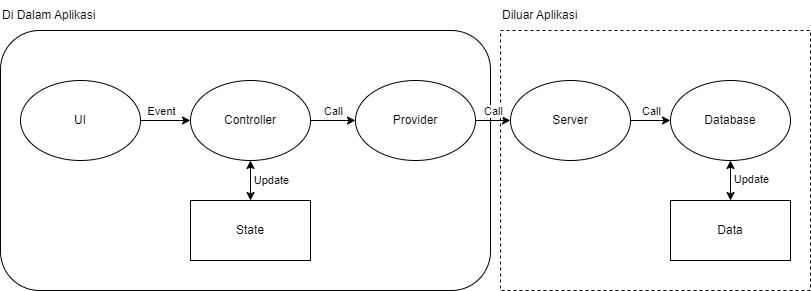

The diagram above was exported from draw.io. Its source (the exported page's mxGraphModel, read from the mxfile embedded in the PNG):
<mxGraphModel dx="1020" dy="504" grid="1" gridSize="10" guides="1" tooltips="1" connect="1" arrows="1" fold="1" page="1" pageScale="1" pageWidth="850" pageHeight="1100" math="0" shadow="0">
  <root>
    <mxCell id="0" />
    <mxCell id="1" parent="0" />
    <mxCell id="CLF-BEe5Bw_u2XIva3_4-35" value="" style="rounded=0;whiteSpace=wrap;html=1;dashed=1;" vertex="1" parent="1">
      <mxGeometry x="510" y="160" width="310" height="260" as="geometry" />
    </mxCell>
    <mxCell id="CLF-BEe5Bw_u2XIva3_4-33" value="" style="rounded=1;whiteSpace=wrap;html=1;" vertex="1" parent="1">
      <mxGeometry x="10" y="160" width="490" height="260" as="geometry" />
    </mxCell>
    <mxCell id="CLF-BEe5Bw_u2XIva3_4-9" value="" style="edgeStyle=orthogonalEdgeStyle;rounded=0;orthogonalLoop=1;jettySize=auto;html=1;" edge="1" parent="1" source="CLF-BEe5Bw_u2XIva3_4-1" target="CLF-BEe5Bw_u2XIva3_4-3">
      <mxGeometry relative="1" as="geometry" />
    </mxCell>
    <mxCell id="CLF-BEe5Bw_u2XIva3_4-25" value="Call" style="edgeLabel;html=1;align=center;verticalAlign=middle;resizable=0;points=[];" vertex="1" connectable="0" parent="CLF-BEe5Bw_u2XIva3_4-9">
      <mxGeometry x="-0.0401" y="1" relative="1" as="geometry">
        <mxPoint y="-9" as="offset" />
      </mxGeometry>
    </mxCell>
    <mxCell id="CLF-BEe5Bw_u2XIva3_4-1" value="Controller" style="ellipse;whiteSpace=wrap;html=1;" vertex="1" parent="1">
      <mxGeometry x="200" y="210" width="120" height="80" as="geometry" />
    </mxCell>
    <mxCell id="CLF-BEe5Bw_u2XIva3_4-22" value="" style="edgeStyle=orthogonalEdgeStyle;rounded=0;orthogonalLoop=1;jettySize=auto;html=1;" edge="1" parent="1" source="CLF-BEe5Bw_u2XIva3_4-2" target="CLF-BEe5Bw_u2XIva3_4-1">
      <mxGeometry relative="1" as="geometry" />
    </mxCell>
    <mxCell id="CLF-BEe5Bw_u2XIva3_4-23" value="Event" style="edgeLabel;html=1;align=center;verticalAlign=middle;resizable=0;points=[];" vertex="1" connectable="0" parent="CLF-BEe5Bw_u2XIva3_4-22">
      <mxGeometry x="0.2087" y="-1" relative="1" as="geometry">
        <mxPoint x="-10" y="-11" as="offset" />
      </mxGeometry>
    </mxCell>
    <mxCell id="CLF-BEe5Bw_u2XIva3_4-2" value="UI" style="ellipse;whiteSpace=wrap;html=1;" vertex="1" parent="1">
      <mxGeometry x="30" y="210" width="120" height="80" as="geometry" />
    </mxCell>
    <mxCell id="CLF-BEe5Bw_u2XIva3_4-10" value="" style="edgeStyle=orthogonalEdgeStyle;rounded=0;orthogonalLoop=1;jettySize=auto;html=1;" edge="1" parent="1" source="CLF-BEe5Bw_u2XIva3_4-3" target="CLF-BEe5Bw_u2XIva3_4-4">
      <mxGeometry relative="1" as="geometry" />
    </mxCell>
    <mxCell id="CLF-BEe5Bw_u2XIva3_4-26" value="Call" style="edgeLabel;html=1;align=center;verticalAlign=middle;resizable=0;points=[];" vertex="1" connectable="0" parent="CLF-BEe5Bw_u2XIva3_4-10">
      <mxGeometry x="0.4265" y="-1" relative="1" as="geometry">
        <mxPoint x="-5" y="-11" as="offset" />
      </mxGeometry>
    </mxCell>
    <mxCell id="CLF-BEe5Bw_u2XIva3_4-3" value="Provider" style="ellipse;whiteSpace=wrap;html=1;" vertex="1" parent="1">
      <mxGeometry x="365" y="210" width="120" height="80" as="geometry" />
    </mxCell>
    <mxCell id="CLF-BEe5Bw_u2XIva3_4-11" value="" style="edgeStyle=orthogonalEdgeStyle;rounded=0;orthogonalLoop=1;jettySize=auto;html=1;" edge="1" parent="1" source="CLF-BEe5Bw_u2XIva3_4-4" target="CLF-BEe5Bw_u2XIva3_4-5">
      <mxGeometry relative="1" as="geometry" />
    </mxCell>
    <mxCell id="CLF-BEe5Bw_u2XIva3_4-27" value="Call" style="edgeLabel;html=1;align=center;verticalAlign=middle;resizable=0;points=[];" vertex="1" connectable="0" parent="CLF-BEe5Bw_u2XIva3_4-11">
      <mxGeometry x="0.3557" relative="1" as="geometry">
        <mxPoint x="-7" y="-10" as="offset" />
      </mxGeometry>
    </mxCell>
    <mxCell id="CLF-BEe5Bw_u2XIva3_4-4" value="Server" style="ellipse;whiteSpace=wrap;html=1;" vertex="1" parent="1">
      <mxGeometry x="520" y="210" width="120" height="80" as="geometry" />
    </mxCell>
    <mxCell id="CLF-BEe5Bw_u2XIva3_4-5" value="Database" style="ellipse;whiteSpace=wrap;html=1;" vertex="1" parent="1">
      <mxGeometry x="680" y="210" width="120" height="80" as="geometry" />
    </mxCell>
    <mxCell id="CLF-BEe5Bw_u2XIva3_4-12" value="State" style="rounded=0;whiteSpace=wrap;html=1;" vertex="1" parent="1">
      <mxGeometry x="200" y="330" width="120" height="60" as="geometry" />
    </mxCell>
    <mxCell id="CLF-BEe5Bw_u2XIva3_4-17" value="" style="endArrow=classic;startArrow=classic;html=1;rounded=0;exitX=0.5;exitY=0;exitDx=0;exitDy=0;entryX=0.5;entryY=1;entryDx=0;entryDy=0;" edge="1" parent="1" source="CLF-BEe5Bw_u2XIva3_4-12" target="CLF-BEe5Bw_u2XIva3_4-1">
      <mxGeometry width="50" height="50" relative="1" as="geometry">
        <mxPoint x="350" y="350" as="sourcePoint" />
        <mxPoint x="400" y="300" as="targetPoint" />
      </mxGeometry>
    </mxCell>
    <mxCell id="CLF-BEe5Bw_u2XIva3_4-24" value="Update" style="edgeLabel;html=1;align=center;verticalAlign=middle;resizable=0;points=[];" vertex="1" connectable="0" parent="CLF-BEe5Bw_u2XIva3_4-17">
      <mxGeometry x="0.1759" y="-1" relative="1" as="geometry">
        <mxPoint x="19" y="3" as="offset" />
      </mxGeometry>
    </mxCell>
    <mxCell id="CLF-BEe5Bw_u2XIva3_4-18" value="Data" style="rounded=0;whiteSpace=wrap;html=1;" vertex="1" parent="1">
      <mxGeometry x="680" y="330" width="120" height="60" as="geometry" />
    </mxCell>
    <mxCell id="CLF-BEe5Bw_u2XIva3_4-20" value="" style="endArrow=classic;startArrow=classic;html=1;rounded=0;entryX=0.5;entryY=1;entryDx=0;entryDy=0;exitX=0.5;exitY=0;exitDx=0;exitDy=0;" edge="1" parent="1" source="CLF-BEe5Bw_u2XIva3_4-18" target="CLF-BEe5Bw_u2XIva3_4-5">
      <mxGeometry width="50" height="50" relative="1" as="geometry">
        <mxPoint x="720" y="330" as="sourcePoint" />
        <mxPoint x="770" y="280" as="targetPoint" />
      </mxGeometry>
    </mxCell>
    <mxCell id="CLF-BEe5Bw_u2XIva3_4-28" value="Update" style="edgeLabel;html=1;align=center;verticalAlign=middle;resizable=0;points=[];" vertex="1" connectable="0" parent="CLF-BEe5Bw_u2XIva3_4-20">
      <mxGeometry x="0.2448" y="-3" relative="1" as="geometry">
        <mxPoint x="17" y="3" as="offset" />
      </mxGeometry>
    </mxCell>
    <mxCell id="CLF-BEe5Bw_u2XIva3_4-34" value="Di Dalam Aplikasi" style="text;html=1;align=left;verticalAlign=middle;resizable=0;points=[];autosize=1;strokeColor=none;fillColor=none;" vertex="1" parent="1">
      <mxGeometry x="10" y="130" width="120" height="30" as="geometry" />
    </mxCell>
    <mxCell id="CLF-BEe5Bw_u2XIva3_4-38" value="Diluar Aplikasi" style="text;html=1;align=left;verticalAlign=middle;resizable=0;points=[];autosize=1;strokeColor=none;fillColor=none;" vertex="1" parent="1">
      <mxGeometry x="510" y="130" width="100" height="30" as="geometry" />
    </mxCell>
  </root>
</mxGraphModel>